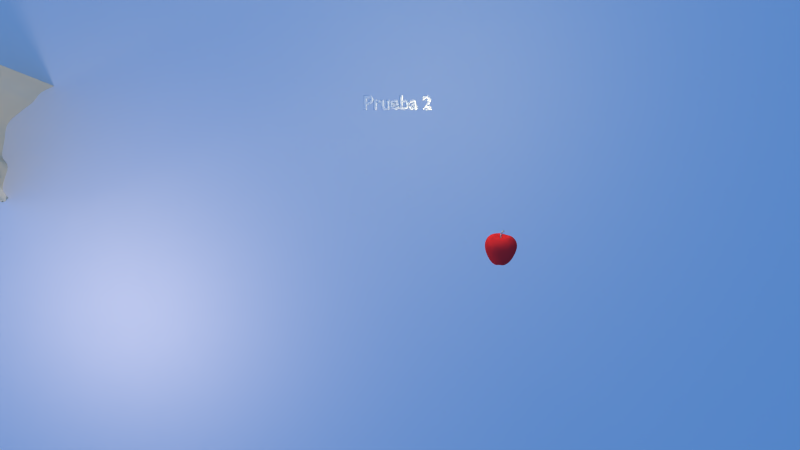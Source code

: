 # Source: output.blend  (saved by Blender 2.62.0; exported with 4.5.12 LTS)
import bpy
from mathutils import Matrix  # noqa: F401  (used for matrix-valued properties, if any)

bpy.ops.wm.read_factory_settings(use_empty=True)
scene = bpy.context.scene
scene.name = 'Scene'

# ---- collections
col_collection_1 = bpy.data.collections.new('Collection 1'); scene.collection.children.link(col_collection_1)
col_collection_3 = bpy.data.collections.new('Collection 3'); scene.collection.children.link(col_collection_3)
col_collection_3.hide_render = True
col_collection_3.hide_viewport = True
col_collection_4 = bpy.data.collections.new('Collection 4'); scene.collection.children.link(col_collection_4)
col_collection_4.hide_render = True
col_collection_4.hide_viewport = True
col_collection_13 = bpy.data.collections.new('Collection 13'); scene.collection.children.link(col_collection_13)
col_collection_13.hide_render = True
col_collection_13.hide_viewport = True
col_butterfly = bpy.data.collections.new('Butterfly')  # instanced only; not linked into the scene
col_chinchilla = bpy.data.collections.new('Chinchilla')  # instanced only; not linked into the scene
col_rabbit = bpy.data.collections.new('Rabbit')  # instanced only; not linked into the scene
col_bird = bpy.data.collections.new('Bird')  # instanced only; not linked into the scene

# ---- materials (node trees are filled in below, after node groups)
mat_texmat = bpy.data.materials.new('TexMat')
mat_texmat.alpha_threshold = 0.0
mat_texmat.use_transparent_shadow = False
mat_texmat.preview_render_type = 'FLAT'
mat_texmat.roughness = 0.5
mat_texmat.line_color = (0.0, 0.0, 0.0, 1.0)
mat_apple1 = bpy.data.materials.new('apple1')
mat_apple1.alpha_threshold = 0.0
mat_apple1.use_transparent_shadow = False
mat_apple1.diffuse_color = (0.8775, 0.0319, 0.0319, 1.0)
mat_apple1.specular_color = (0.9362, 0.9362, 0.9362)
mat_apple1.roughness = 0.1847
mat_apple1.specular_intensity = 0.1967
mat_apple1.line_color = (0.0, 0.0, 0.0, 1.0)
mat_apple_stem = bpy.data.materials.new('apple_stem')
mat_apple_stem.alpha_threshold = 0.0
mat_apple_stem.use_transparent_shadow = False
mat_apple_stem.diffuse_color = (0.5583, 0.5822, 0.4628, 1.0)
mat_apple_stem.roughness = 0.5
mat_apple_stem.specular_intensity = 0.06844
mat_apple_stem.line_color = (0.0, 0.0, 0.0, 1.0)
mat_lightbeam = bpy.data.materials.new('lightbeam')
mat_lightbeam.alpha_threshold = 0.0
mat_lightbeam.use_transparent_shadow = False
mat_lightbeam.diffuse_color = (0.7189, 0.6269, 0.4272, 1.0)
mat_lightbeam.roughness = 0.5
mat_lightbeam.specular_intensity = 0.0

# ---- material node trees

# ---- world
world_world = bpy.data.worlds.new('World'); scene.world = world_world
world_world.color = (0.0883, 0.272, 0.704)
world_world.use_sun_shadow = False
world_world.sun_shadow_jitter_overblur = 0.0
world_world.cycles.sampling_method = 'MANUAL'
world_world.cycles.sample_map_resolution = 256

# ---- cameras
cam_camera_001 = bpy.data.cameras.new('Camera.001')
cam_camera_001.clip_end = 100.0
cam_camera_001.lens = 35.0
cam_camera_001.sensor_width = 32.0
cam_camera_001.sensor_height = 18.0
cam_camera_001.dof.focus_distance = 0.0
cam_camera_001.dof.aperture_fstop = 128.0

# ---- lights
light_point = bpy.data.lights.new('Point', 'POINT')
light_point.transmission_factor = 0.0
light_point.energy = 100.0
light_point.shadow_buffer_clip_start = 0.5
light_point.shadow_soft_size = 1.0
light_point.shadow_maximum_resolution = 0.006
light_point.use_absolute_resolution = True
light_point.cycles.use_multiple_importance_sampling = False
light_00_rim = bpy.data.lights.new('00-rim', 'SPOT')
light_00_rim.color = (0.8938, 0.6695, 0.4216)
light_00_rim.transmission_factor = 0.0
light_00_rim.cutoff_distance = 18.0
light_00_rim.energy = 168.1
light_00_rim.shadow_buffer_clip_start = 6.536
light_00_rim.shadow_soft_size = 1.0
light_00_rim.shadow_maximum_resolution = 0.006
light_00_rim.use_absolute_resolution = True
light_00_rim.spot_blend = 0.8851
light_00_rim.spot_size = 0.5551
light_00_rim.cycles.use_multiple_importance_sampling = False
light_spot_003 = bpy.data.lights.new('Spot.003', 'SPOT')
light_spot_003.color = (1.0, 0.7757, 0.3355)
light_spot_003.transmission_factor = 0.0
light_spot_003.cutoff_distance = 150.0
light_spot_003.energy = 156.8
light_spot_003.shadow_buffer_clip_start = 140.0
light_spot_003.shadow_soft_size = 1.0
light_spot_003.shadow_maximum_resolution = 0.006
light_spot_003.use_absolute_resolution = True
light_spot_003.spot_blend = 1.0
light_spot_003.spot_size = 0.4842
light_spot_003.cycles.use_multiple_importance_sampling = False
light_lamp_002 = bpy.data.lights.new('Lamp.002', 'POINT')
light_lamp_002.color = (1.0, 0.8569, 0.4098)
light_lamp_002.transmission_factor = 0.0
light_lamp_002.energy = 126.9
light_lamp_002.shadow_buffer_clip_start = 0.5
light_lamp_002.shadow_soft_size = 1.0
light_lamp_002.shadow_maximum_resolution = 0.006
light_lamp_002.use_absolute_resolution = True
light_lamp_002.cycles.use_multiple_importance_sampling = False
light_lamp_001 = bpy.data.lights.new('Lamp.001', 'POINT')
light_lamp_001.color = (1.0, 0.5632, 0.4098)
light_lamp_001.transmission_factor = 0.0
light_lamp_001.energy = 312.5
light_lamp_001.shadow_buffer_clip_start = 0.5
light_lamp_001.shadow_soft_size = 1.0
light_lamp_001.shadow_maximum_resolution = 0.006
light_lamp_001.use_absolute_resolution = True
light_lamp_001.cycles.use_multiple_importance_sampling = False
light_00_rim_005 = bpy.data.lights.new('00-rim.005', 'SPOT')
light_00_rim_005.color = (0.8938, 0.6695, 0.4216)
light_00_rim_005.transmission_factor = 0.0
light_00_rim_005.cutoff_distance = 18.0
light_00_rim_005.energy = 158.0
light_00_rim_005.shadow_buffer_clip_start = 6.536
light_00_rim_005.shadow_soft_size = 1.0
light_00_rim_005.shadow_maximum_resolution = 0.006
light_00_rim_005.use_absolute_resolution = True
light_00_rim_005.spot_blend = 0.8851
light_00_rim_005.spot_size = 0.5551
light_00_rim_005.cycles.use_multiple_importance_sampling = False
light_spot_004 = bpy.data.lights.new('Spot.004', 'SPOT')
light_spot_004.color = (1.0, 0.7757, 0.3355)
light_spot_004.transmission_factor = 0.0
light_spot_004.cutoff_distance = 150.0
light_spot_004.energy = 145.9
light_spot_004.shadow_buffer_clip_start = 140.0
light_spot_004.shadow_soft_size = 1.0
light_spot_004.shadow_maximum_resolution = 0.006
light_spot_004.use_absolute_resolution = True
light_spot_004.spot_blend = 1.0
light_spot_004.spot_size = 0.2617
light_spot_004.cycles.use_multiple_importance_sampling = False
light_lamp_003 = bpy.data.lights.new('Lamp.003', 'POINT')
light_lamp_003.color = (1.0, 0.5632, 0.4098)
light_lamp_003.transmission_factor = 0.0
light_lamp_003.energy = 312.5
light_lamp_003.shadow_buffer_clip_start = 0.5
light_lamp_003.shadow_soft_size = 1.0
light_lamp_003.shadow_maximum_resolution = 0.006
light_lamp_003.use_absolute_resolution = True
light_lamp_003.cycles.use_multiple_importance_sampling = False
light_lamp_004 = bpy.data.lights.new('Lamp.004', 'POINT')
light_lamp_004.color = (1.0, 0.5632, 0.4098)
light_lamp_004.transmission_factor = 0.0
light_lamp_004.energy = 312.5
light_lamp_004.shadow_buffer_clip_start = 0.5
light_lamp_004.shadow_soft_size = 1.0
light_lamp_004.shadow_maximum_resolution = 0.006
light_lamp_004.use_absolute_resolution = True
light_lamp_004.cycles.use_multiple_importance_sampling = False
light_lamp_005 = bpy.data.lights.new('Lamp.005', 'POINT')
light_lamp_005.color = (1.0, 0.8569, 0.4098)
light_lamp_005.transmission_factor = 0.0
light_lamp_005.energy = 53.61
light_lamp_005.shadow_buffer_clip_start = 0.5
light_lamp_005.shadow_soft_size = 1.0
light_lamp_005.shadow_maximum_resolution = 0.006
light_lamp_005.use_absolute_resolution = True
light_lamp_005.cycles.use_multiple_importance_sampling = False
light_lamp_006 = bpy.data.lights.new('Lamp.006', 'POINT')
light_lamp_006.color = (1.0, 0.8569, 0.4098)
light_lamp_006.transmission_factor = 0.0
light_lamp_006.energy = 312.5
light_lamp_006.shadow_buffer_clip_start = 0.5
light_lamp_006.shadow_soft_size = 1.0
light_lamp_006.shadow_maximum_resolution = 0.006
light_lamp_006.use_absolute_resolution = True
light_lamp_006.cycles.use_multiple_importance_sampling = False
light_lamp_007 = bpy.data.lights.new('Lamp.007', 'POINT')
light_lamp_007.color = (1.0, 0.8569, 0.4098)
light_lamp_007.transmission_factor = 0.0
light_lamp_007.energy = 53.61
light_lamp_007.shadow_buffer_clip_start = 0.5
light_lamp_007.shadow_soft_size = 1.0
light_lamp_007.shadow_maximum_resolution = 0.006
light_lamp_007.use_absolute_resolution = True
light_lamp_007.cycles.use_multiple_importance_sampling = False
light_lamp_008 = bpy.data.lights.new('Lamp.008', 'POINT')
light_lamp_008.color = (1.0, 0.8184, 0.6997)
light_lamp_008.transmission_factor = 0.0
light_lamp_008.energy = 312.5
light_lamp_008.shadow_buffer_clip_start = 0.5
light_lamp_008.shadow_soft_size = 1.0
light_lamp_008.shadow_maximum_resolution = 0.006
light_lamp_008.use_absolute_resolution = True
light_lamp_008.cycles.use_multiple_importance_sampling = False

# ---- meshes
me_plane = bpy.data.meshes.new('Plane')
me_plane.from_pydata([(1.0, 1.0, 0.0), (1.0, -1.0, 0.0), (-1.0, -1.0, 0.0), (-1.0, 1.0, 0.0)], [], [(0, 3, 2, 1)])
me_plane.materials.append(mat_texmat)
me_plane.use_remesh_preserve_volume = False
me_plane.use_remesh_preserve_attributes = False
me_plane.use_mirror_vertex_groups = False
me_plane.update()
me_apple1 = bpy.data.meshes.new('apple1')
me_apple1.from_pydata([(0.0603, -0.05805, 0.1291), (0.08407, -0.09588, 0.09808), (0.09491, -0.1146, 0.04919), (0.09299, -0.1034, -0.00471), (0.08133, -0.08195, -0.05329), (0.06463, -0.06177, -0.09562), (0.04107, -0.03374, -0.1236), (0.06803, -0.002773, -0.1065), (0.1023, -0.004524, -0.08352), (0.1247, -0.007271, -0.05282), (0.1496, -0.00912, -0.004606), (0.1634, -0.012, 0.04987), (0.1386, -0.006127, 0.09815), (0.09193, -0.001297, 0.1265), (0.07164, 0.05596, 0.1133), (0.1079, 0.07913, 0.07915), (0.1176, 0.08937, 0.04003), (0.1184, 0.09038, -0.003805), (0.09964, 0.07587, -0.05315), (0.07862, 0.05917, -0.09495), (0.05051, 0.03684, -0.1188), (0.01695, 0.05545, -0.1188), (0.02103, 0.0911, -0.09495), (0.02409, 0.1178, -0.05315), (0.02707, 0.1432, -0.003015), (0.02803, 0.1489, 0.0505), (0.0256, 0.1295, 0.09363), (0.02043, 0.08753, 0.1255), (-0.03989, 0.06998, 0.1255), (-0.06626, 0.1031, 0.09363), (-0.07837, 0.1184, 0.0505), (-0.07489, 0.114, -0.003015), (-0.06042, 0.0958, -0.05234), (-0.04891, 0.08925, -0.07863), (-0.02916, 0.06501, -0.09885), (-0.03662, 0.01154, -0.1227), (-0.0742, 0.01536, -0.09495), (-0.1008, 0.01841, -0.05315), (-0.1263, 0.02124, -0.002917), (-0.1323, 0.02099, 0.05124), (-0.1137, 0.01636, 0.09809), (-0.0715, 0.01175, 0.1295), (-0.05388, -0.04511, 0.1284), (-0.07994, -0.0765, 0.09728), (-0.08813, -0.1006, 0.05063), (-0.08436, -0.09715, -0.00314), (-0.07287, -0.06809, -0.05318), (-0.05602, -0.04792, -0.09493), (-0.02612, -0.02522, -0.1228), (0.004946, -0.05669, -0.1042), (0.001172, -0.09106, -0.07971), (-0.001708, -0.1082, -0.05236), (-0.00715, -0.1191, -0.004064), (-0.009627, -0.1249, 0.04432), (-0.00903, -0.1057, 0.08021), (-0.002075, -0.07312, 0.1098), (0.03448, -0.02559, 0.1197), (0.05132, 0.002226, 0.121), (0.04517, 0.02917, 0.1094), (0.01545, 0.04847, 0.1211), (-0.01524, 0.03877, 0.121), (-0.03103, 0.009527, 0.122), (-0.02296, -0.02005, 0.1209), (0.00359, -0.03239, 0.1099), (0.02198, 0.002752, 0.09961), (0.01715, -0.005773, 0.0997), (0.01945, 0.01207, 0.09944), (0.01121, 0.01663, 0.09954), (0.002102, 0.01372, 0.09965), (-0.002655, 0.005181, 0.09972), (-0.0003284, -0.004048, 0.09971), (0.007786, -0.008453, 0.09883), (0.02539, -0.01637, -0.1219), (0.03881, 0.0002244, -0.1129), (0.03169, 0.0204, -0.1157), (0.0144, 0.03355, -0.1124), (-0.008236, 0.02943, -0.1089), (-0.01495, 0.009043, -0.1164), (-0.009309, -0.01163, -0.1173), (0.007203, -0.02215, -0.1152), (0.01794, -0.003978, -0.1058), (0.02259, 0.004172, -0.1051), (0.02035, 0.01313, -0.1041), (0.01239, 0.01766, -0.1035), (0.003526, 0.01508, -0.1033), (-0.00106, 0.006975, -0.1036), (0.00131, -0.001986, -0.1042), (0.009157, -0.006488, -0.1052), (0.0109, 0.005583, -0.09054), (0.01495, 0.003609, 0.0892), (0.01282, -0.0001597, 0.08921), (0.01383, 0.007721, 0.08919), (0.0102, 0.009716, 0.0892), (0.006182, 0.008432, 0.08921), (0.004085, 0.004666, 0.08921), (0.005121, 0.000603, 0.08921), (0.008692, -0.001334, 0.08921), (0.01486, 0.003603, 0.1053), (0.01279, -0.0001277, 0.1053), (0.01366, 0.007568, 0.1053), (0.01017, 0.009512, 0.1053), (0.006174, 0.00844, 0.1053), (0.004094, 0.004667, 0.1054), (0.005287, 0.000742, 0.1054), (0.00871, -0.001196, 0.1054), (0.01698, 0.003375, 0.0916), (0.01406, -0.001775, 0.09162), (0.01545, 0.008994, 0.09155), (0.01048, 0.01173, 0.09158), (0.004992, 0.009974, 0.09161), (0.002123, 0.004824, 0.09162), (0.003539, -0.0007324, 0.09162), (0.008423, -0.003382, 0.09141), (0.03952, -0.007867, 0.1585), (0.03551, -0.01643, 0.154), (0.03661, -0.003307, 0.1655), (0.03377, -0.002373, 0.1686), (0.02904, -0.004355, 0.1719), (0.02651, -0.008497, 0.1716), (0.02654, -0.01217, 0.1684), (0.02686, -0.01665, 0.1633), (0.01594, 0.003733, 0.1257), (0.01327, -0.001193, 0.1241), (0.0131, 0.007723, 0.1268), (0.009729, 0.009697, 0.1275), (0.005956, 0.008593, 0.1276), (0.003881, 0.004999, 0.1276), (0.004863, 0.001352, 0.1272), (0.007465, -0.001015, 0.1262), (0.03559, -0.008449, 0.1618), (0.03336, -0.0131, 0.159), (0.03417, -0.005983, 0.1653), (0.03219, -0.005829, 0.1674), (0.03033, -0.006686, 0.1685), (0.02906, -0.008765, 0.1684), (0.02907, -0.01061, 0.1668), (0.02959, -0.01299, 0.1634), (0.03184, -0.009324, 0.1643), (0.03736, -0.006817, 0.1559), (0.03343, -0.01509, 0.1519), (0.03431, -0.002657, 0.1625), (0.03094, -0.001107, 0.1659), (0.02681, -0.003137, 0.1685), (0.02433, -0.007298, 0.1683), (0.02449, -0.01103, 0.1654), (0.02508, -0.0153, 0.1606), (0.01502, 0.0036, 0.09226), (0.01286, -0.0002217, 0.09228), (0.01387, 0.007748, 0.09224), (0.0102, 0.009765, 0.09226), (0.006128, 0.008503, 0.09228), (0.004, 0.004674, 0.09228), (0.005084, 0.0005735, 0.09228), (0.008683, -0.001395, 0.09228), (0.02026, 0.0009945, 0.1451), (0.01902, -0.005398, 0.1425), (0.01861, 0.00197, 0.147), (0.01626, 0.0047, 0.1482), (0.01224, 0.00436, 0.1494), (0.0105, 0.00125, 0.1496), (0.01269, -0.001886, 0.1482), (0.01295, -0.004839, 0.1466), (0.03122, -0.004947, 0.1537), (0.02825, -0.0113, 0.1509), (0.02995, -0.002792, 0.16), (0.02549, -0.0002707, 0.1607), (0.02236, -0.001512, 0.1622), (0.02128, -0.005888, 0.164), (0.02297, -0.008931, 0.1614), (0.02166, -0.01122, 0.157), (0.01497, 0.003606, 0.09032), (0.01283, -0.0001824, 0.09033), (0.01384, 0.007731, 0.09031), (0.0102, 0.009734, 0.09032), (0.006162, 0.008458, 0.09033), (0.004054, 0.004669, 0.09033), (0.005107, 0.0005922, 0.09033), (0.008688, -0.001356, 0.09033), (0.01566, 0.003527, 0.09004), (0.01325, -0.0007251, 0.09005), (0.0144, 0.008167, 0.09002), (0.0103, 0.01042, 0.09004), (0.005766, 0.008972, 0.09005), (0.003398, 0.004721, 0.09005), (0.004567, 0.0001356, 0.09005), (0.008598, -0.002051, 0.08998)], [], [(6, 7, 8, 5), (5, 8, 9, 4), (4, 9, 10, 3), (3, 10, 11, 2), (2, 11, 12, 1), (13, 0, 1, 12), (12, 15, 14, 13), (11, 16, 15, 12), (10, 17, 16, 11), (9, 18, 17, 10), (8, 19, 18, 9), (7, 20, 19, 8), (20, 21, 22, 19), (19, 22, 23, 18), (18, 23, 24, 17), (17, 24, 25, 16), (16, 25, 26, 15), (15, 26, 27, 14), (26, 29, 28, 27), (25, 30, 29, 26), (24, 31, 30, 25), (23, 32, 31, 24), (22, 33, 32, 23), (21, 34, 33, 22), (34, 35, 36, 33), (33, 36, 37, 32), (32, 37, 38, 31), (31, 38, 39, 30), (30, 39, 40, 29), (29, 40, 41, 28), (40, 43, 42, 41), (39, 44, 43, 40), (38, 45, 44, 39), (37, 46, 45, 38), (36, 47, 46, 37), (35, 48, 47, 36), (48, 49, 50, 47), (47, 50, 51, 46), (46, 51, 52, 45), (45, 52, 53, 44), (44, 53, 54, 43), (43, 54, 55, 42), (0, 55, 54, 1), (53, 2, 1, 54), (52, 3, 2, 53), (51, 4, 3, 52), (50, 5, 4, 51), (49, 6, 5, 50), (0, 13, 57, 56), (13, 14, 58, 57), (14, 27, 59, 58), (27, 28, 60, 59), (28, 41, 61, 60), (41, 42, 62, 61), (42, 55, 63, 62), (55, 0, 56, 63), (56, 57, 64, 65), (57, 58, 66, 64), (58, 59, 67, 66), (59, 60, 68, 67), (60, 61, 69, 68), (61, 62, 70, 69), (62, 63, 71, 70), (63, 56, 65, 71), (7, 6, 72, 73), (20, 7, 73, 74), (21, 20, 74, 75), (34, 21, 75, 76), (35, 34, 76, 77), (48, 35, 77, 78), (49, 48, 78, 79), (6, 49, 79, 72), (73, 72, 80, 81), (74, 73, 81, 82), (75, 74, 82, 83), (76, 75, 83, 84), (77, 76, 84, 85), (78, 77, 85, 86), (79, 78, 86, 87), (72, 79, 87, 80), (81, 80, 88), (82, 81, 88), (83, 82, 88), (84, 83, 88), (85, 84, 88), (86, 85, 88), (87, 86, 88), (80, 87, 88), (64, 105, 106, 65), (66, 107, 105, 64), (67, 108, 107, 66), (68, 109, 108, 67), (69, 110, 109, 68), (70, 111, 110, 69), (71, 112, 111, 70), (65, 106, 112, 71), (97, 121, 122, 98), (99, 123, 121, 97), (100, 124, 123, 99), (101, 125, 124, 100), (102, 126, 125, 101), (103, 127, 126, 102), (104, 128, 127, 103), (98, 122, 128, 104), (114, 113, 129, 130), (113, 115, 131, 129), (115, 116, 132, 131), (116, 117, 133, 132), (117, 118, 134, 133), (118, 119, 135, 134), (119, 120, 136, 135), (120, 114, 130, 136), (130, 129, 137), (129, 131, 137), (131, 132, 137), (132, 133, 137), (133, 134, 137), (134, 135, 137), (135, 136, 137), (136, 130, 137), (138, 113, 114, 139), (140, 115, 113, 138), (141, 116, 115, 140), (142, 117, 116, 141), (143, 118, 117, 142), (144, 119, 118, 143), (145, 120, 119, 144), (139, 114, 120, 145), (146, 97, 98, 147), (148, 99, 97, 146), (149, 100, 99, 148), (150, 101, 100, 149), (151, 102, 101, 150), (152, 103, 102, 151), (153, 104, 103, 152), (147, 98, 104, 153), (121, 154, 155, 122), (123, 156, 154, 121), (124, 157, 156, 123), (125, 158, 157, 124), (126, 159, 158, 125), (127, 160, 159, 126), (128, 161, 160, 127), (122, 155, 161, 128), (154, 162, 163, 155), (162, 138, 139, 163), (156, 164, 162, 154), (164, 140, 138, 162), (157, 165, 164, 156), (165, 141, 140, 164), (158, 166, 165, 157), (166, 142, 141, 165), (159, 167, 166, 158), (167, 143, 142, 166), (160, 168, 167, 159), (168, 144, 143, 167), (161, 169, 168, 160), (169, 145, 144, 168), (155, 163, 169, 161), (163, 139, 145, 169), (89, 170, 171, 90), (170, 146, 147, 171), (91, 172, 170, 89), (172, 148, 146, 170), (92, 173, 172, 91), (173, 149, 148, 172), (93, 174, 173, 92), (174, 150, 149, 173), (94, 175, 174, 93), (175, 151, 150, 174), (95, 176, 175, 94), (176, 152, 151, 175), (96, 177, 176, 95), (177, 153, 152, 176), (90, 171, 177, 96), (171, 147, 153, 177), (105, 178, 179, 106), (178, 89, 90, 179), (107, 180, 178, 105), (180, 91, 89, 178), (108, 181, 180, 107), (181, 92, 91, 180), (109, 182, 181, 108), (182, 93, 92, 181), (110, 183, 182, 109), (183, 94, 93, 182), (111, 184, 183, 110), (184, 95, 94, 183), (112, 185, 184, 111), (185, 96, 95, 184), (106, 179, 185, 112), (179, 90, 96, 185)])
me_apple1.polygons.foreach_set('use_smooth', [True] * 192)
me_apple1.polygons.foreach_set('material_index', [0, 0, 0, 0, 0, 0, 0, 0, 0, 0, 0, 0, 0, 0, 0, 0, 0, 0, 0, 0, 0, 0, 0, 0, 0, 0, 0, 0, 0, 0, 0, 0, 0, 0, 0, 0, 0, 0, 0, 0, 0, 0, 0, 0, 0, 0, 0, 0, 0, 0, 0, 0, 0, 0, 0, 0, 0, 0, 0, 0, 0, 0, 0, 0, 0, 0, 0, 0, 0, 0, 0, 0, 0, 0, 0, 0, 0, 0, 0, 0, 0, 0, 0, 0, 0, 0, 0, 0, 0, 0, 0, 0, 0, 0, 0, 0, 1, 1, 1, 1, 1, 1, 1, 1, 1, 1, 1, 1, 1, 1, 1, 1, 1, 1, 1, 1, 1, 1, 1, 1, 1, 1, 1, 1, 1, 1, 1, 1, 1, 1, 1, 1, 1, 1, 1, 1, 1, 1, 1, 1, 1, 1, 1, 1, 1, 1, 1, 1, 1, 1, 1, 1, 1, 1, 1, 1, 1, 1, 1, 1, 1, 1, 1, 1, 1, 1, 1, 1, 1, 1, 1, 1, 1, 1, 1, 1, 0, 0, 0, 0, 0, 0, 0, 0, 0, 0, 0, 0, 0, 0, 0, 0])
_uv = me_apple1.uv_layers.new(name='UVTex')
_uv.uv.foreach_set('vector', [0.6304, 0.1561, 0.6908, 0.01066, 0.8104, 0.06283, 0.6887, 0.2288, 0.6887, 0.2288, 0.8104, 0.06283, 0.8871, 0.174, 0.7318, 0.3283, 0.7318, 0.3283, 0.8871, 0.174, 0.9729, 0.3674, 0.7498, 0.4472, 0.7498, 0.4472, 0.9729, 0.3674, 1.0, 0.6213, 0.7444, 0.5588, 0.7444, 0.5588, 1.0, 0.6213, 0.9242, 0.8426, 0.7331, 0.6657, 0.7893, 0.959, 0.6992, 0.7783, 0.7331, 0.6657, 0.9242, 0.8426, 0.07966, 0.8597, 0.2373, 0.66, 0.2936, 0.7833, 0.2118, 0.9756, 0.0, 0.6563, 0.2247, 0.56, 0.2373, 0.66, 0.07966, 0.8597, 0.01703, 0.4081, 0.2277, 0.4603, 0.2247, 0.56, 0.0, 0.6563, 0.08388, 0.1887, 0.2505, 0.3445, 0.2277, 0.4603, 0.01703, 0.4081, 0.1644, 0.07316, 0.2894, 0.2401, 0.2505, 0.3445, 0.08388, 0.1887, 0.2859, 0.003155, 0.345, 0.1611, 0.2894, 0.2401, 0.1644, 0.07316, 0.345, 0.1611, 0.39, 0.2325, 0.3657, 0.312, 0.2894, 0.2401, 0.2894, 0.2401, 0.3657, 0.312, 0.3494, 0.3932, 0.2505, 0.3445, 0.2505, 0.3445, 0.3494, 0.3932, 0.3435, 0.4784, 0.2277, 0.4603, 0.2277, 0.4603, 0.3435, 0.4784, 0.3461, 0.5509, 0.2247, 0.56, 0.2247, 0.56, 0.3461, 0.5509, 0.3551, 0.6155, 0.2373, 0.66, 0.2373, 0.66, 0.3551, 0.6155, 0.374, 0.6951, 0.2936, 0.7833, 0.3551, 0.6155, 0.4277, 0.5903, 0.4338, 0.6614, 0.374, 0.6951, 0.3461, 0.5509, 0.424, 0.5375, 0.4277, 0.5903, 0.3551, 0.6155, 0.3435, 0.4784, 0.4234, 0.4791, 0.424, 0.5375, 0.3461, 0.5509, 0.3494, 0.3932, 0.4257, 0.4165, 0.4234, 0.4791, 0.3435, 0.4784, 0.3657, 0.312, 0.4244, 0.3767, 0.4257, 0.4165, 0.3494, 0.3932, 0.39, 0.2325, 0.4291, 0.3185, 0.4244, 0.3767, 0.3657, 0.312, 0.4291, 0.3185, 0.4949, 0.2768, 0.4936, 0.3538, 0.4244, 0.3767, 0.4244, 0.3767, 0.4936, 0.3538, 0.4927, 0.4185, 0.4257, 0.4165, 0.4257, 0.4165, 0.4927, 0.4185, 0.4921, 0.481, 0.4234, 0.4791, 0.4234, 0.4791, 0.4921, 0.481, 0.4922, 0.5373, 0.424, 0.5375, 0.424, 0.5375, 0.4922, 0.5373, 0.4938, 0.5881, 0.4277, 0.5903, 0.4277, 0.5903, 0.4938, 0.5881, 0.4945, 0.6512, 0.4338, 0.6614, 0.4938, 0.5881, 0.5605, 0.5965, 0.5471, 0.6613, 0.4945, 0.6512, 0.4922, 0.5373, 0.5721, 0.5398, 0.5605, 0.5965, 0.4938, 0.5881, 0.4921, 0.481, 0.5738, 0.4806, 0.5721, 0.5398, 0.4922, 0.5373, 0.4927, 0.4185, 0.5623, 0.411, 0.5738, 0.4806, 0.4921, 0.481, 0.4936, 0.3538, 0.5516, 0.3441, 0.5623, 0.411, 0.4927, 0.4185, 0.4949, 0.2768, 0.5384, 0.268, 0.5516, 0.3441, 0.4936, 0.3538, 0.5384, 0.268, 0.6032, 0.2641, 0.6255, 0.3391, 0.5516, 0.3441, 0.5516, 0.3441, 0.6255, 0.3391, 0.6343, 0.3913, 0.5623, 0.411, 0.5623, 0.411, 0.6343, 0.3913, 0.6382, 0.4673, 0.5738, 0.4806, 0.5738, 0.4806, 0.6382, 0.4673, 0.6365, 0.5409, 0.5721, 0.5398, 0.5721, 0.5398, 0.6365, 0.5409, 0.6304, 0.6062, 0.5605, 0.5965, 0.5605, 0.5965, 0.6304, 0.6062, 0.618, 0.6914, 0.5471, 0.6613, 0.6992, 0.7783, 0.618, 0.6914, 0.6304, 0.6062, 0.7331, 0.6657, 0.6365, 0.5409, 0.7444, 0.5588, 0.7331, 0.6657, 0.6304, 0.6062, 0.6382, 0.4673, 0.7498, 0.4472, 0.7444, 0.5588, 0.6365, 0.5409, 0.6343, 0.3913, 0.7318, 0.3283, 0.7498, 0.4472, 0.6382, 0.4673, 0.6255, 0.3391, 0.6887, 0.2288, 0.7318, 0.3283, 0.6343, 0.3913, 0.6032, 0.2641, 0.6304, 0.1561, 0.6887, 0.2288, 0.6255, 0.3391, 0.6992, 0.7783, 0.7893, 0.959, 0.6673, 0.9981, 0.6365, 0.8667, 0.2118, 0.9756, 0.2936, 0.7833, 0.3537, 0.874, 0.3321, 0.9981, 0.2936, 0.7833, 0.374, 0.6951, 0.4017, 0.7757, 0.3537, 0.874, 0.374, 0.6951, 0.4338, 0.6614, 0.4467, 0.7376, 0.4017, 0.7757, 0.4338, 0.6614, 0.4945, 0.6512, 0.4955, 0.7318, 0.4467, 0.7376, 0.4945, 0.6512, 0.5471, 0.6613, 0.5375, 0.7438, 0.4955, 0.7318, 0.5471, 0.6613, 0.618, 0.6914, 0.5837, 0.7892, 0.5375, 0.7438, 0.618, 0.6914, 0.6992, 0.7783, 0.6365, 0.8667, 0.5837, 0.7892, 0.6365, 0.8667, 0.6673, 0.9981, 0.5565, 0.9609, 0.5543, 0.917, 0.3321, 0.9981, 0.3537, 0.874, 0.4391, 0.9168, 0.438, 0.9596, 0.3537, 0.874, 0.4017, 0.7757, 0.4539, 0.885, 0.4391, 0.9168, 0.4017, 0.7757, 0.4467, 0.7376, 0.4729, 0.8649, 0.4539, 0.885, 0.4467, 0.7376, 0.4955, 0.7318, 0.4951, 0.8564, 0.4729, 0.8649, 0.4955, 0.7318, 0.5375, 0.7438, 0.5179, 0.8589, 0.4951, 0.8564, 0.5375, 0.7438, 0.5837, 0.7892, 0.5396, 0.8795, 0.5179, 0.8589, 0.5837, 0.7892, 0.6365, 0.8667, 0.5543, 0.917, 0.5396, 0.8795, 0.6908, 0.01066, 0.6304, 0.1561, 0.5901, 0.133, 0.5962, 0.03365, 0.345, 0.1611, 0.2859, 0.003155, 0.3824, 0.02117, 0.3904, 0.1181, 0.39, 0.2325, 0.345, 0.1611, 0.3904, 0.1181, 0.4161, 0.1841, 0.4291, 0.3185, 0.39, 0.2325, 0.4161, 0.1841, 0.4542, 0.223, 0.4949, 0.2768, 0.4291, 0.3185, 0.4542, 0.223, 0.4941, 0.2285, 0.5384, 0.268, 0.4949, 0.2768, 0.4941, 0.2285, 0.53, 0.2155, 0.6032, 0.2641, 0.5384, 0.268, 0.53, 0.2155, 0.563, 0.1846, 0.6304, 0.1561, 0.6032, 0.2641, 0.563, 0.1846, 0.5901, 0.133, 0.5962, 0.03365, 0.5901, 0.133, 0.5411, 0.09885, 0.5392, 0.05511, 0.3904, 0.1181, 0.3824, 0.02117, 0.4364, 0.05646, 0.4371, 0.1, 0.4161, 0.1841, 0.3904, 0.1181, 0.4371, 0.1, 0.4482, 0.136, 0.4542, 0.223, 0.4161, 0.1841, 0.4482, 0.136, 0.4684, 0.156, 0.4941, 0.2285, 0.4542, 0.223, 0.4684, 0.156, 0.4909, 0.163, 0.53, 0.2155, 0.4941, 0.2285, 0.4909, 0.163, 0.5123, 0.1539, 0.563, 0.1846, 0.53, 0.2155, 0.5123, 0.1539, 0.5308, 0.1332, 0.5901, 0.133, 0.563, 0.1846, 0.5308, 0.1332, 0.5411, 0.09885, 0.5392, 0.05511, 0.5411, 0.09885, 0.4877, 0.08628, 0.4371, 0.1, 0.4364, 0.05646, 0.4877, 0.08628, 0.4482, 0.136, 0.4371, 0.1, 0.4877, 0.08628, 0.4684, 0.156, 0.4482, 0.136, 0.4877, 0.08628, 0.4909, 0.163, 0.4684, 0.156, 0.4877, 0.08628, 0.5123, 0.1539, 0.4909, 0.163, 0.4877, 0.08628, 0.5308, 0.1332, 0.5123, 0.1539, 0.4877, 0.08628, 0.5411, 0.09885, 0.5308, 0.1332, 0.4877, 0.08628, 0.5565, 0.9609, 0.5306, 0.9549, 0.5299, 0.9293, 0.5543, 0.917, 0.4391, 0.9168, 0.4633, 0.9297, 0.4624, 0.9537, 0.438, 0.9596, 0.4539, 0.885, 0.4706, 0.9105, 0.4633, 0.9297, 0.4391, 0.9168, 0.4729, 0.8649, 0.4821, 0.898, 0.4706, 0.9105, 0.4539, 0.885, 0.4951, 0.8564, 0.4961, 0.8927, 0.4821, 0.898, 0.4729, 0.8649, 0.5179, 0.8589, 0.5103, 0.8954, 0.4961, 0.8927, 0.4951, 0.8564, 0.5396, 0.8795, 0.5219, 0.9083, 0.5103, 0.8954, 0.5179, 0.8589, 0.5543, 0.917, 0.5299, 0.9293, 0.5219, 0.9083, 0.5396, 0.8795, 0.0, 0.0, 1.0, 0.0, 1.0, 1.0, 0.0, 1.0, 0.0, 0.0, 1.0, 0.0, 1.0, 1.0, 0.0, 1.0, 0.0, 0.0, 1.0, 0.0, 1.0, 1.0, 0.0, 1.0, 0.0, 0.0, 1.0, 0.0, 1.0, 1.0, 0.0, 1.0, 0.0, 0.0, 1.0, 0.0, 1.0, 1.0, 0.0, 1.0, 0.0, 0.0, 1.0, 0.0, 1.0, 1.0, 0.0, 1.0, 0.0, 0.0, 1.0, 0.0, 1.0, 1.0, 0.0, 1.0, 0.0, 0.0, 1.0, 0.0, 1.0, 1.0, 0.0, 1.0, 0.0, 0.0, 1.0, 0.0, 1.0, 1.0, 0.0, 1.0, 0.0, 0.0, 1.0, 0.0, 1.0, 1.0, 0.0, 1.0, 0.0, 0.0, 1.0, 0.0, 1.0, 1.0, 0.0, 1.0, 0.0, 0.0, 1.0, 0.0, 1.0, 1.0, 0.0, 1.0, 0.0, 0.0, 1.0, 0.0, 1.0, 1.0, 0.0, 1.0, 0.0, 0.0, 1.0, 0.0, 1.0, 1.0, 0.0, 1.0, 0.0, 0.0, 1.0, 0.0, 1.0, 1.0, 0.0, 1.0, 0.0, 0.0, 1.0, 0.0, 1.0, 1.0, 0.0, 1.0, 0.0, 0.0, 1.0, 0.0, 1.0, 1.0, 0.0, 0.0, 1.0, 0.0, 1.0, 1.0, 0.0, 0.0, 1.0, 0.0, 1.0, 1.0, 0.0, 0.0, 1.0, 0.0, 1.0, 1.0, 0.0, 0.0, 1.0, 0.0, 1.0, 1.0, 0.0, 0.0, 1.0, 0.0, 1.0, 1.0, 0.0, 0.0, 1.0, 0.0, 1.0, 1.0, 0.0, 0.0, 1.0, 0.0, 1.0, 1.0, 0.0, 0.0, 1.0, 0.0, 1.0, 1.0, 0.0, 1.0, 0.0, 0.0, 1.0, 0.0, 1.0, 1.0, 0.0, 1.0, 0.0, 0.0, 1.0, 0.0, 1.0, 1.0, 0.0, 1.0, 0.0, 0.0, 1.0, 0.0, 1.0, 1.0, 0.0, 1.0, 0.0, 0.0, 1.0, 0.0, 1.0, 1.0, 0.0, 1.0, 0.0, 0.0, 1.0, 0.0, 1.0, 1.0, 0.0, 1.0, 0.0, 0.0, 1.0, 0.0, 1.0, 1.0, 0.0, 1.0, 0.0, 0.0, 1.0, 0.0, 1.0, 1.0, 0.0, 1.0, 0.0, 0.0, 1.0, 0.0, 1.0, 1.0, 0.0, 1.0, 0.0, 0.0, 1.0, 0.0, 1.0, 1.0, 0.0, 1.0, 0.0, 0.0, 1.0, 0.0, 1.0, 1.0, 0.0, 1.0, 0.0, 0.0, 1.0, 0.0, 1.0, 1.0, 0.0, 1.0, 0.0, 0.0, 1.0, 0.0, 1.0, 1.0, 0.0, 1.0, 0.0, 0.0, 1.0, 0.0, 1.0, 1.0, 0.0, 1.0, 0.0, 0.0, 1.0, 0.0, 1.0, 1.0, 0.0, 1.0, 0.0, 0.0, 1.0, 0.0, 1.0, 1.0, 0.0, 1.0, 0.0, 0.0, 1.0, 0.0, 1.0, 1.0, 0.0, 1.0, 0.0, 0.0, 1.0, 0.0, 1.0, 1.0, 0.0, 1.0, 0.0, 0.0, 1.0, 0.0, 1.0, 1.0, 0.0, 1.0, 0.0, 0.0, 1.0, 0.0, 1.0, 1.0, 0.0, 1.0, 0.0, 0.0, 1.0, 0.0, 1.0, 1.0, 0.0, 1.0, 0.0, 0.0, 1.0, 0.0, 1.0, 1.0, 0.0, 1.0, 0.0, 0.0, 1.0, 0.0, 1.0, 1.0, 0.0, 1.0, 0.0, 0.0, 1.0, 0.0, 1.0, 1.0, 0.0, 1.0, 0.0, 0.0, 1.0, 0.0, 1.0, 1.0, 0.0, 1.0, 0.0, 0.0, 1.0, 0.0, 1.0, 1.0, 0.0, 1.0, 0.0, 0.0, 1.0, 0.0, 1.0, 1.0, 0.0, 1.0, 0.0, 0.0, 1.0, 0.0, 1.0, 1.0, 0.0, 1.0, 0.0, 0.0, 1.0, 0.0, 1.0, 1.0, 0.0, 1.0, 0.0, 0.0, 1.0, 0.0, 1.0, 1.0, 0.0, 1.0, 0.0, 0.0, 1.0, 0.0, 1.0, 1.0, 0.0, 1.0, 0.0, 0.0, 1.0, 0.0, 1.0, 1.0, 0.0, 1.0, 0.0, 0.0, 1.0, 0.0, 1.0, 1.0, 0.0, 1.0, 0.0, 0.0, 1.0, 0.0, 1.0, 1.0, 0.0, 1.0, 0.0, 0.0, 1.0, 0.0, 1.0, 1.0, 0.0, 1.0, 0.0, 0.0, 1.0, 0.0, 1.0, 1.0, 0.0, 1.0, 0.0, 0.0, 1.0, 0.0, 1.0, 1.0, 0.0, 1.0, 0.0, 0.0, 1.0, 0.0, 1.0, 1.0, 0.0, 1.0, 0.0, 0.0, 1.0, 0.0, 1.0, 1.0, 0.0, 1.0, 0.0, 0.0, 1.0, 0.0, 1.0, 1.0, 0.0, 1.0, 0.0, 0.0, 1.0, 0.0, 1.0, 1.0, 0.0, 1.0, 0.0, 0.0, 1.0, 0.0, 1.0, 1.0, 0.0, 1.0, 0.0, 0.0, 1.0, 0.0, 1.0, 1.0, 0.0, 1.0, 0.0, 0.0, 1.0, 0.0, 1.0, 1.0, 0.0, 1.0, 0.0, 0.0, 1.0, 0.0, 1.0, 1.0, 0.0, 1.0, 0.0, 0.0, 1.0, 0.0, 1.0, 1.0, 0.0, 1.0, 0.0, 0.0, 1.0, 0.0, 1.0, 1.0, 0.0, 1.0, 0.0, 0.0, 1.0, 0.0, 1.0, 1.0, 0.0, 1.0, 0.0, 0.0, 1.0, 0.0, 1.0, 1.0, 0.0, 1.0, 0.0, 0.0, 1.0, 0.0, 1.0, 1.0, 0.0, 1.0, 0.0, 0.0, 1.0, 0.0, 1.0, 1.0, 0.0, 1.0, 0.0, 0.0, 1.0, 0.0, 1.0, 1.0, 0.0, 1.0, 0.0, 0.0, 1.0, 0.0, 1.0, 1.0, 0.0, 1.0, 0.0, 0.0, 1.0, 0.0, 1.0, 1.0, 0.0, 1.0, 0.0, 0.0, 1.0, 0.0, 1.0, 1.0, 0.0, 1.0, 0.0, 0.0, 1.0, 0.0, 1.0, 1.0, 0.0, 1.0, 0.5306, 0.9549, 0.5252, 0.953, 0.5246, 0.9318, 0.5299, 0.9293, 0.5252, 0.953, 0.5222, 0.952, 0.5218, 0.9331, 0.5246, 0.9318, 0.4633, 0.9297, 0.4682, 0.9322, 0.4676, 0.952, 0.4624, 0.9537, 0.4682, 0.9322, 0.4709, 0.9335, 0.4704, 0.9511, 0.4676, 0.952, 0.4706, 0.9105, 0.4743, 0.9159, 0.4682, 0.9322, 0.4633, 0.9297, 0.4743, 0.9159, 0.4763, 0.9189, 0.4709, 0.9335, 0.4682, 0.9322, 0.4821, 0.898, 0.4842, 0.9052, 0.4743, 0.9159, 0.4706, 0.9105, 0.4842, 0.9052, 0.4853, 0.9092, 0.4763, 0.9189, 0.4743, 0.9159, 0.4961, 0.8927, 0.4963, 0.9009, 0.4842, 0.9052, 0.4821, 0.898, 0.4963, 0.9009, 0.4963, 0.9055, 0.4853, 0.9092, 0.4842, 0.9052, 0.5103, 0.8954, 0.5084, 0.9034, 0.4963, 0.9009, 0.4961, 0.8927, 0.5084, 0.9034, 0.5073, 0.9077, 0.4963, 0.9055, 0.4963, 0.9009, 0.5219, 0.9083, 0.5183, 0.914, 0.5084, 0.9034, 0.5103, 0.8954, 0.5183, 0.914, 0.5163, 0.9171, 0.5073, 0.9077, 0.5084, 0.9034, 0.5299, 0.9293, 0.5246, 0.9318, 0.5183, 0.914, 0.5219, 0.9083, 0.5246, 0.9318, 0.5218, 0.9331, 0.5163, 0.9171, 0.5183, 0.914])
me_apple1.materials.append(mat_apple1)
me_apple1.materials.append(mat_apple_stem)
me_apple1.use_remesh_preserve_volume = False
me_apple1.use_remesh_preserve_attributes = False
me_apple1.use_mirror_vertex_groups = False
me_apple1.update()
me_sphere_006 = bpy.data.meshes.new('Sphere.006')
me_sphere_006.from_pydata([(-7.225, -16.21, 19.93), (-7.12, -15.82, 17.79), (-6.895, -14.71, 12.37), (-10.01, -14.55, 23.61), (-6.314, -16.04, 15.37), (-6.255, -15.48, 13.85), (-11.41, -12.97, 23.99), (-8.832, -15.35, 22.9), (-7.529, -16.16, 20.88), (-8.379, -13.21, 12.37), (0.1349, 0.5898, -1.642), (0.2342, 0.2457, -0.6478), (-0.2336, 1.026, -1.563), (0.08186, 0.3401, -0.4111), (-0.2192, 0.6183, -0.2839), (0.383, 0.3253, -1.469), (0.3761, 0.2594, -1.291), (-0.05581, 0.4339, -0.3282), (0.3083, 0.4153, -1.642), (-0.2918, 0.8433, -0.8599), (0.2697, 0.2399, -0.7587), (-6.827, -16.35, 18.77), (0.3162, 0.2233, -0.8941), (-6.372, -16.27, 16.49), (0.3694, 0.233, -1.16), (-7.246, -14.54, 13.82), (-0.2912, 0.8901, -0.8817), (-7.844, -16.21, 22.51), (0.003411, 0.4733, -0.6629), (-9.455, -14.93, 23.34), (0.009108, 0.3892, -0.3594), (-10.49, -14.09, 24.36), (-0.1113, 0.4872, -0.24), (-1.367, 1.055, -0.09437)], [], [(0, 8, 11, 20), (4, 16, 15, 5), (2, 18, 10, 9), (0, 20, 22, 21), (21, 22, 19, 1), (1, 19, 24, 23), (23, 24, 16, 4), (18, 2, 25, 26), (26, 25, 5, 15), (7, 13, 28, 27), (27, 28, 11, 8), (3, 17, 30, 29), (29, 30, 13, 7), (17, 3, 31, 32), (32, 31, 6, 14)])
me_sphere_006.polygons.foreach_set('use_smooth', [True] * 15)
me_sphere_006.materials.append(mat_lightbeam)
me_sphere_006.use_remesh_preserve_volume = False
me_sphere_006.use_remesh_preserve_attributes = False
me_sphere_006.use_mirror_vertex_groups = False
me_sphere_006.update()

# ---- curves / text
txt_text = bpy.data.curves.new('Text', 'FONT')
txt_text.dimensions = '2D'
txt_text.body = '\nPrueba 2 '
txt_text.use_path_clamp = True
txt_text.bevel_resolution = 0
txt_text.bevel_depth = 0.04
txt_text.align_x = 'CENTER'
cu_curve = bpy.data.curves.new('Curve', 'CURVE')
cu_curve.dimensions = '3D'
_sp = cu_curve.splines.new('BEZIER'); _sp.bezier_points.add(3)
_sp.bezier_points.foreach_set('co', [-0.03862, -0.2255, 0.0758, 0.1037, 0.2081, 0.07951, 0.1393, 0.6571, 0.1402, 0.3778, 1.091, 0.07344])
_sp.bezier_points.foreach_set('handle_left', [-0.2102, -0.4512, 0.09349, 0.1231, 0.09916, 0.04133, 0.06713, 0.4991, 0.165, 0.3057, 0.8644, 0.08425])
_sp.bezier_points.foreach_set('handle_right', [0.08804, -0.05901, 0.06275, 0.08206, 0.3297, 0.1221, 0.2249, 0.8445, 0.1108, 0.4164, 1.212, 0.06766])
for _p, _l, _r in zip(_sp.bezier_points, ['ALIGNED', 'ALIGNED', 'ALIGNED', 'ALIGNED'], ['ALIGNED', 'ALIGNED', 'ALIGNED', 'ALIGNED']): _p.handle_left_type = _l; _p.handle_right_type = _r
_sp.radius_interpolation = 'EASE'
_sp.order_u = 2
_sp.order_v = 2
cu_curve.use_path = True
cu_curve.use_path_follow = True
cu_curve.use_path_clamp = True
cu_curve.use_deform_bounds = True
cu_curve.use_radius = False
cu_curve.bevel_resolution = 0
cu_curve.eval_time = 0.7806
cu_curve.fill_mode = 'HALF'
cu_curve.twist_mode = 'Z_UP'
arm_birdrig = bpy.data.armatures.new('BirdRig')  # bones are not reproduced
arm_butterflyrig = bpy.data.armatures.new('ButterflyRig')  # bones are not reproduced
arm_chinchillarig = bpy.data.armatures.new('ChinchillaRig')  # bones are not reproduced
arm_rabbitrig = bpy.data.armatures.new('RabbitRig')  # bones are not reproduced

# ---- objects
ob_camera = bpy.data.objects.new('Camera', cam_camera_001)
ob_point = bpy.data.objects.new('Point', light_point)
ob_mainmessage = bpy.data.objects.new('MainMessage', txt_text)
ob_plane = bpy.data.objects.new('Plane', me_plane)
ob_5bird = bpy.data.objects.new('5Bird', None)
ob_pajarito_proxy = bpy.data.objects.new('Pajarito_proxy', arm_birdrig)
ob_4chinchilla = bpy.data.objects.new('4Chinchilla', None)
ob_3rabbit = bpy.data.objects.new('3Rabbit', None)
ob_2chinchilla = bpy.data.objects.new('2Chinchilla', None)
ob_1apple = bpy.data.objects.new('1Apple', None)
ob_apple1 = bpy.data.objects.new('apple1', me_apple1)
ob_0butterfly = bpy.data.objects.new('0Butterfly', None)
ob_0butterflyproxy = bpy.data.objects.new('0ButterflyProxy', arm_butterflyrig)
ob_2chinchillaproxy = bpy.data.objects.new('2ChinchillaProxy', arm_chinchillarig)
ob_3rabbitproxy = bpy.data.objects.new('3RabbitProxy', arm_rabbitrig)
ob_4chinchillaproxy = bpy.data.objects.new('4ChinchillaProxy', arm_chinchillarig)
ob_lamp_001 = bpy.data.objects.new('Lamp.001', light_00_rim)
ob_lamp_002 = bpy.data.objects.new('Lamp.002', light_spot_003)
ob_lamp_003 = bpy.data.objects.new('Lamp.003', light_lamp_002)
ob_lamp_004 = bpy.data.objects.new('Lamp.004', light_lamp_001)
ob_lamp_005 = bpy.data.objects.new('Lamp.005', light_00_rim_005)
ob_lamp_006 = bpy.data.objects.new('Lamp.006', light_spot_004)
ob_lamp_007 = bpy.data.objects.new('Lamp.007', light_lamp_003)
ob_lamp_008 = bpy.data.objects.new('Lamp.008', light_lamp_004)
ob_lamp_009 = bpy.data.objects.new('Lamp.009', light_lamp_005)
ob_lamp_010 = bpy.data.objects.new('Lamp.010', light_lamp_006)
ob_lamp_011 = bpy.data.objects.new('Lamp.011', light_lamp_007)
ob_lamp_012 = bpy.data.objects.new('Lamp.012', light_lamp_008)
ob_lightbeam = bpy.data.objects.new('lightbeam', me_sphere_006)
ob_pos = bpy.data.objects.new('pos', None)
ob_butterflyprueba = bpy.data.objects.new('ButterflyPrueba', None)
ob_chinchillaprueba = bpy.data.objects.new('chinchillaPrueba', None)
ob_chinchillaprueba_002 = bpy.data.objects.new('chinchillaPrueba.002', None)
ob_rabbitprueba = bpy.data.objects.new('RabbitPrueba', None)
ob_pajarito = bpy.data.objects.new('Pajarito', None)
ob_butterflyprueba_001 = bpy.data.objects.new('ButterflyPrueba.001', None)
ob_rabbitprueba_001 = bpy.data.objects.new('RabbitPrueba.001', None)
ob_chinchillaprueba_001 = bpy.data.objects.new('chinchillaPrueba.001', None)
ob_chinchillaprueba_003 = bpy.data.objects.new('chinchillaPrueba.003', None)
ob_0butterflyproxycurve = bpy.data.objects.new('0ButterflyProxyCurve', cu_curve)

# ---- transforms, parenting, visibility, modifiers, constraints
ob_camera.location = (5.749, -16.31, 4.0)
ob_camera.rotation_euler = (1.309, 0.0, 0.0)
ob_camera.lineart.crease_threshold = 0.0
ob_point.location = (5.749, -6.806, 5.0)
ob_point.lineart.crease_threshold = 0.0
ob_mainmessage.location = (5.749, -2.558, 2.5)
ob_mainmessage.rotation_euler = (1.571, 0.0, 0.0)
ob_mainmessage.scale = (0.3, 0.3, 0.3)
ob_mainmessage.lineart.crease_threshold = 0.0
ob_plane.location = (8.0, 2.0, 0.0)
ob_plane.rotation_euler = (1.571, 3.142, 0.0)
ob_plane.scale = (16.0, 9.0, 1.0)
ob_plane.lineart.crease_threshold = 0.0
ob_5bird.location = (8.138, -2.558, 0.0)
ob_5bird.empty_image_offset = (0.0, 0.0)
ob_5bird.lineart.crease_threshold = 0.0
ob_pajarito_proxy.parent = ob_5bird
ob_pajarito_proxy.location = (0.0, 0.0, 0.0)
ob_pajarito_proxy.scale = (0.04, 0.04, 0.04)
ob_pajarito_proxy.lock_rotations_4d = False
ob_pajarito_proxy.empty_display_type = 'ARROWS'
ob_pajarito_proxy.color = (0.0, 0.0, 0.0, 1.0)
ob_pajarito_proxy.display_type = 'WIRE'
ob_pajarito_proxy.show_in_front = True
ob_pajarito_proxy.lineart.crease_threshold = 0.0
ob_4chinchilla.location = (5.204, -5.611, 0.0)
ob_4chinchilla.empty_image_offset = (0.0, 0.0)
ob_4chinchilla.lineart.crease_threshold = 0.0
ob_3rabbit.location = (3.36, -5.721, 0.0)
ob_3rabbit.empty_image_offset = (0.0, 0.0)
ob_3rabbit.lineart.crease_threshold = 0.0
ob_2chinchilla.location = (7.178, -4.846, 0.0)
ob_2chinchilla.empty_image_offset = (0.0, 0.0)
ob_2chinchilla.lineart.crease_threshold = 0.0
ob_1apple.location = (7.33, -2.936, 0.0)
ob_1apple.empty_image_offset = (0.0, 0.0)
ob_1apple.lineart.crease_threshold = 0.0
ob_apple1.parent = ob_1apple
ob_apple1.location = (0.0, 0.0, 0.0)
ob_apple1.scale = (2.0, 2.0, 2.0)
ob_apple1.lock_rotations_4d = False
ob_apple1.empty_display_type = 'ARROWS'
ob_apple1.color = (0.0, 0.0, 0.0, 1.0)
ob_apple1.lineart.crease_threshold = 0.0
_m = ob_apple1.modifiers.new('Subsurf', 'SUBSURF')
_m.uv_smooth = 'PRESERVE_CORNERS'
_m.levels = 2
_m.render_levels = 3
ob_0butterfly.location = (4.799, -5.171, 0.5)
ob_0butterfly.scale = (2.0, 2.0, 2.0)
ob_0butterfly.empty_image_offset = (0.0, 0.0)
ob_0butterfly.lineart.crease_threshold = 0.0
ob_0butterflyproxy.location = (-0.2741, -2.079, 4.025)
ob_0butterflyproxy.lock_rotations_4d = False
ob_0butterflyproxy.empty_display_type = 'ARROWS'
ob_0butterflyproxy.color = (0.0, 0.0, 0.0, 1.0)
ob_0butterflyproxy.lineart.crease_threshold = 0.0
ob_2chinchillaproxy.location = (0.5336, -0.1228, 0.004538)
ob_2chinchillaproxy.lock_rotations_4d = False
ob_2chinchillaproxy.empty_display_type = 'ARROWS'
ob_2chinchillaproxy.color = (0.0, 0.0, 0.0, 1.0)
ob_2chinchillaproxy.display_type = 'WIRE'
ob_2chinchillaproxy.show_wire = True
ob_2chinchillaproxy.show_in_front = True
ob_2chinchillaproxy.lineart.crease_threshold = 0.0
ob_3rabbitproxy.location = (0.6126, -2.385, 0.8572)
ob_3rabbitproxy.rotation_euler = (1.571, -5.96e-08, 5.96e-08)
ob_3rabbitproxy.lock_rotations_4d = False
ob_3rabbitproxy.empty_display_type = 'ARROWS'
ob_3rabbitproxy.color = (0.0, 0.0, 0.0, 1.0)
ob_3rabbitproxy.display_type = 'WIRE'
ob_3rabbitproxy.lineart.crease_threshold = 0.0
ob_4chinchillaproxy.location = (0.5336, -0.1228, 0.004538)
ob_4chinchillaproxy.lock_rotations_4d = False
ob_4chinchillaproxy.empty_display_type = 'ARROWS'
ob_4chinchillaproxy.color = (0.0, 0.0, 0.0, 1.0)
ob_4chinchillaproxy.display_type = 'WIRE'
ob_4chinchillaproxy.show_wire = True
ob_4chinchillaproxy.show_in_front = True
ob_4chinchillaproxy.lineart.crease_threshold = 0.0
ob_lamp_001.location = (-6.759, 4.134, 11.02)
ob_lamp_001.rotation_euler = (-2.477, 3.166, 1.104)
ob_lamp_001.lock_rotations_4d = False
ob_lamp_001.empty_display_type = 'ARROWS'
ob_lamp_001.color = (0.0, 0.0, 0.0, 0.0)
ob_lamp_001.lineart.crease_threshold = 0.0
ob_lamp_002.location = (16.36, 15.42, 146.7)
ob_lamp_002.lock_rotations_4d = False
ob_lamp_002.empty_display_type = 'ARROWS'
ob_lamp_002.color = (0.0, 0.0, 0.0, 0.0)
ob_lamp_002.lineart.crease_threshold = 0.0
ob_lamp_003.location = (6.656, -2.712, 2.125)
ob_lamp_003.rotation_euler = (0.0, -0.0, 2.182)
ob_lamp_003.lock_rotations_4d = False
ob_lamp_003.empty_display_type = 'ARROWS'
ob_lamp_003.color = (0.0, 0.0, 0.0, 1.0)
ob_lamp_003.lineart.crease_threshold = 0.0
ob_lamp_004.location = (1.32, 26.22, 2.125)
ob_lamp_004.lock_rotations_4d = False
ob_lamp_004.empty_display_type = 'ARROWS'
ob_lamp_004.color = (0.0, 0.0, 0.0, 1.0)
ob_lamp_004.lineart.crease_threshold = 0.0
ob_lamp_005.location = (0.2447, -7.874, 11.02)
ob_lamp_005.rotation_euler = (-2.477, 3.166, 3.242)
ob_lamp_005.lock_rotations_4d = False
ob_lamp_005.empty_display_type = 'ARROWS'
ob_lamp_005.color = (0.0, 0.0, 0.0, 0.0)
ob_lamp_005.lineart.crease_threshold = 0.0
ob_lamp_006.location = (-9.85, -18.57, 146.7)
ob_lamp_006.rotation_euler = (0.0, -0.0, 2.182)
ob_lamp_006.lock_rotations_4d = False
ob_lamp_006.empty_display_type = 'ARROWS'
ob_lamp_006.color = (0.0, 0.0, 0.0, 0.0)
ob_lamp_006.lineart.crease_threshold = 0.0
ob_lamp_007.location = (1.205, 17.8, 2.125)
ob_lamp_007.lock_rotations_4d = False
ob_lamp_007.empty_display_type = 'ARROWS'
ob_lamp_007.color = (0.0, 0.0, 0.0, 1.0)
ob_lamp_007.lineart.crease_threshold = 0.0
ob_lamp_008.location = (11.5, 14.97, 2.177)
ob_lamp_008.lock_rotations_4d = False
ob_lamp_008.empty_display_type = 'ARROWS'
ob_lamp_008.color = (0.0, 0.0, 0.0, 1.0)
ob_lamp_008.lineart.crease_threshold = 0.0
ob_lamp_009.location = (-7.164, -5.366, 3.517)
ob_lamp_009.rotation_euler = (0.0, -0.0, 2.182)
ob_lamp_009.lock_rotations_4d = False
ob_lamp_009.empty_display_type = 'ARROWS'
ob_lamp_009.color = (0.0, 0.0, 0.0, 1.0)
ob_lamp_009.lineart.crease_threshold = 0.0
ob_lamp_010.location = (-15.2, -9.287, 2.125)
ob_lamp_010.rotation_euler = (0.0, -0.0, 2.182)
ob_lamp_010.lock_rotations_4d = False
ob_lamp_010.empty_display_type = 'ARROWS'
ob_lamp_010.color = (0.0, 0.0, 0.0, 1.0)
ob_lamp_010.lineart.crease_threshold = 0.0
ob_lamp_011.location = (-12.66, 8.805, 2.819)
ob_lamp_011.rotation_euler = (0.0, -0.0, 2.182)
ob_lamp_011.lock_rotations_4d = False
ob_lamp_011.empty_display_type = 'ARROWS'
ob_lamp_011.color = (0.0, 0.0, 0.0, 1.0)
ob_lamp_011.lineart.crease_threshold = 0.0
ob_lamp_012.location = (-0.2931, -1.938, -2.948)
ob_lamp_012.rotation_euler = (0.0, -0.0, 2.182)
ob_lamp_012.lock_rotations_4d = False
ob_lamp_012.empty_display_type = 'ARROWS'
ob_lamp_012.color = (0.0, 0.0, 0.0, 1.0)
ob_lamp_012.lineart.crease_threshold = 0.0
ob_lightbeam.location = (-3.679, -4.954, 4.609)
ob_lightbeam.rotation_euler = (1.336, -0.2611, 3.168)
ob_lightbeam.scale = (0.3779, 0.3779, 0.3779)
ob_lightbeam.lock_rotations_4d = False
ob_lightbeam.empty_display_type = 'ARROWS'
ob_lightbeam.color = (0.0, 0.0, 0.0, 1.0)
ob_lightbeam.lineart.crease_threshold = 0.0
_m = ob_lightbeam.modifiers.new('Subsurf', 'SUBSURF')
_m.uv_smooth = 'PRESERVE_CORNERS'
_m.quality = 2
_m.levels = 2
_m.show_only_control_edges = False
ob_pos.location = (-2.274, -0.3185, 3.445)
ob_pos.lock_rotations_4d = False
ob_pos.empty_display_type = 'ARROWS'
ob_pos.empty_image_offset = (0.0, 0.0)
ob_pos.color = (0.0, 0.0, 0.0, 1.0)
ob_pos.lineart.crease_threshold = 0.0
ob_butterflyprueba.parent = ob_0butterfly
ob_butterflyprueba.location = (-0.8326, -1.321, 0.516)
ob_butterflyprueba.lock_rotations_4d = False
ob_butterflyprueba.empty_display_type = 'ARROWS'
ob_butterflyprueba.empty_image_offset = (0.0, 0.0)
ob_butterflyprueba.color = (0.0, 0.0, 0.0, 1.0)
ob_butterflyprueba.show_instancer_for_render = False
ob_butterflyprueba.instance_type = 'COLLECTION'
ob_butterflyprueba.lineart.crease_threshold = 0.0
ob_chinchillaprueba.parent = ob_4chinchilla
ob_chinchillaprueba.location = (0.5336, -0.1228, 0.004538)
ob_chinchillaprueba.lock_rotations_4d = False
ob_chinchillaprueba.empty_display_type = 'ARROWS'
ob_chinchillaprueba.empty_image_offset = (0.0, 0.0)
ob_chinchillaprueba.color = (0.0, 0.0, 0.0, 1.0)
ob_chinchillaprueba.show_instancer_for_render = False
ob_chinchillaprueba.instance_type = 'COLLECTION'
ob_chinchillaprueba.lineart.crease_threshold = 0.0
ob_chinchillaprueba_002.location = (0.5336, -0.1228, 0.004538)
ob_chinchillaprueba_002.lock_rotations_4d = False
ob_chinchillaprueba_002.empty_display_type = 'ARROWS'
ob_chinchillaprueba_002.empty_image_offset = (0.0, 0.0)
ob_chinchillaprueba_002.color = (0.0, 0.0, 0.0, 1.0)
ob_chinchillaprueba_002.show_instancer_for_render = False
ob_chinchillaprueba_002.instance_type = 'COLLECTION'
ob_chinchillaprueba_002.lineart.crease_threshold = 0.0
ob_rabbitprueba.parent = ob_3rabbit
ob_rabbitprueba.matrix_parent_inverse = Matrix(((1.0, 0.0, 0.0, -0.6348), (0.0, 1.0, 0.0, 2.158), (0.0, 0.0, 1.0, -0.8051), (0.0, 0.0, 0.0, 1.0)))
ob_rabbitprueba.location = (0.6126, -2.385, 0.8572)
ob_rabbitprueba.lock_rotations_4d = False
ob_rabbitprueba.empty_display_size = 0.01
ob_rabbitprueba.empty_image_offset = (0.0, 0.0)
ob_rabbitprueba.pass_index = 2
ob_rabbitprueba.color = (0.0, 0.0, 0.0, 1.0)
ob_rabbitprueba.show_instancer_for_render = False
ob_rabbitprueba.instance_type = 'COLLECTION'
ob_rabbitprueba.lineart.crease_threshold = 0.0
ob_pajarito.parent = ob_5bird
ob_pajarito.location = (0.0, 0.0, 0.0)
ob_pajarito.lock_rotations_4d = False
ob_pajarito.empty_display_type = 'ARROWS'
ob_pajarito.empty_display_size = 0.01
ob_pajarito.empty_image_offset = (0.0, 0.0)
ob_pajarito.color = (0.0, 0.0, 0.0, 1.0)
ob_pajarito.show_instancer_for_render = False
ob_pajarito.instance_type = 'COLLECTION'
ob_pajarito.lineart.crease_threshold = 0.0
ob_butterflyprueba_001.location = (-0.2741, -2.079, 4.025)
ob_butterflyprueba_001.lock_rotations_4d = False
ob_butterflyprueba_001.empty_display_type = 'ARROWS'
ob_butterflyprueba_001.empty_image_offset = (0.0, 0.0)
ob_butterflyprueba_001.color = (0.0, 0.0, 0.0, 1.0)
ob_butterflyprueba_001.show_instancer_for_render = False
ob_butterflyprueba_001.instance_type = 'COLLECTION'
ob_butterflyprueba_001.lineart.crease_threshold = 0.0
ob_rabbitprueba_001.parent = ob_3rabbit
ob_rabbitprueba_001.matrix_parent_inverse = Matrix(((1.0, 0.0, 0.0, -0.6348), (0.0, 1.0, 0.0, 2.158), (0.0, 0.0, 1.0, -0.8051), (0.0, 0.0, 0.0, 1.0)))
ob_rabbitprueba_001.location = (0.6126, -2.385, 0.8572)
ob_rabbitprueba_001.lock_rotations_4d = False
ob_rabbitprueba_001.empty_display_size = 0.01
ob_rabbitprueba_001.empty_image_offset = (0.0, 0.0)
ob_rabbitprueba_001.pass_index = 2
ob_rabbitprueba_001.color = (0.0, 0.0, 0.0, 1.0)
ob_rabbitprueba_001.show_instancer_for_render = False
ob_rabbitprueba_001.instance_type = 'COLLECTION'
ob_rabbitprueba_001.lineart.crease_threshold = 0.0
ob_chinchillaprueba_001.parent = ob_4chinchilla
ob_chinchillaprueba_001.location = (0.5336, -0.1228, 0.004538)
ob_chinchillaprueba_001.lock_rotations_4d = False
ob_chinchillaprueba_001.empty_display_type = 'ARROWS'
ob_chinchillaprueba_001.empty_image_offset = (0.0, 0.0)
ob_chinchillaprueba_001.color = (0.0, 0.0, 0.0, 1.0)
ob_chinchillaprueba_001.show_instancer_for_render = False
ob_chinchillaprueba_001.instance_type = 'COLLECTION'
ob_chinchillaprueba_001.lineart.crease_threshold = 0.0
ob_chinchillaprueba_003.location = (0.5336, -0.1228, 0.004538)
ob_chinchillaprueba_003.lock_rotations_4d = False
ob_chinchillaprueba_003.empty_display_type = 'ARROWS'
ob_chinchillaprueba_003.empty_image_offset = (0.0, 0.0)
ob_chinchillaprueba_003.color = (0.0, 0.0, 0.0, 1.0)
ob_chinchillaprueba_003.show_instancer_for_render = False
ob_chinchillaprueba_003.instance_type = 'COLLECTION'
ob_chinchillaprueba_003.lineart.crease_threshold = 0.0
ob_0butterflyproxycurve.location = (0.1793, -1.698, 3.566)
ob_0butterflyproxycurve.lock_rotations_4d = False
ob_0butterflyproxycurve.empty_display_type = 'ARROWS'
ob_0butterflyproxycurve.color = (0.0, 0.0, 0.0, 1.0)
ob_0butterflyproxycurve.lineart.crease_threshold = 0.0
ob_butterflyprueba.instance_collection = col_butterfly
ob_chinchillaprueba.instance_collection = col_chinchilla
ob_chinchillaprueba_002.instance_collection = col_chinchilla
ob_rabbitprueba.instance_collection = col_rabbit
ob_pajarito.instance_collection = col_bird
ob_butterflyprueba_001.instance_collection = col_butterfly
ob_rabbitprueba_001.instance_collection = col_rabbit
ob_chinchillaprueba_001.instance_collection = col_chinchilla
ob_chinchillaprueba_003.instance_collection = col_chinchilla

# ---- collection membership
col_collection_1.objects.link(ob_camera)
col_collection_1.objects.link(ob_point)
col_collection_1.objects.link(ob_mainmessage)
col_collection_1.objects.link(ob_plane)
col_collection_1.objects.link(ob_5bird)
col_collection_1.objects.link(ob_pajarito_proxy)
col_collection_1.objects.link(ob_4chinchilla)
col_collection_1.objects.link(ob_3rabbit)
col_collection_1.objects.link(ob_2chinchilla)
col_collection_1.objects.link(ob_1apple)
col_collection_1.objects.link(ob_apple1)
col_collection_1.objects.link(ob_0butterfly)
col_collection_1.objects.link(ob_0butterflyproxy)
col_collection_1.objects.link(ob_2chinchillaproxy)
col_collection_1.objects.link(ob_3rabbitproxy)
col_collection_1.objects.link(ob_4chinchillaproxy)
col_collection_1.objects.link(ob_lamp_001)
col_collection_1.objects.link(ob_lamp_002)
col_collection_1.objects.link(ob_lamp_003)
col_collection_1.objects.link(ob_lamp_004)
col_collection_1.objects.link(ob_lamp_005)
col_collection_1.objects.link(ob_lamp_006)
col_collection_1.objects.link(ob_lamp_007)
col_collection_1.objects.link(ob_lamp_008)
col_collection_1.objects.link(ob_lamp_009)
col_collection_1.objects.link(ob_lamp_010)
col_collection_1.objects.link(ob_lamp_011)
col_collection_1.objects.link(ob_lamp_012)
col_collection_1.objects.link(ob_lightbeam)
col_collection_1.objects.link(ob_pos)
col_collection_1.objects.link(ob_butterflyprueba)
col_collection_1.objects.link(ob_chinchillaprueba)
col_collection_1.objects.link(ob_chinchillaprueba_002)
col_collection_1.objects.link(ob_rabbitprueba)
col_collection_1.objects.link(ob_pajarito)
col_collection_3.objects.link(ob_butterflyprueba_001)
col_collection_3.objects.link(ob_rabbitprueba_001)
col_collection_4.objects.link(ob_chinchillaprueba_001)
col_collection_4.objects.link(ob_chinchillaprueba_003)
col_collection_13.objects.link(ob_0butterflyproxycurve)

# ---- scene / render settings (as saved in the file)
scene.camera = ob_camera
scene.frame_start = 1; scene.frame_end = 120; scene.frame_set(1)
scene.render.engine = 'BLENDER_EEVEE_NEXT'
scene.render.image_settings.file_format = 'FFMPEG'
scene.render.image_settings.color_mode = 'RGB'
scene.render.image_settings.compression = 90
scene.render.resolution_percentage = 50
scene.render.dither_intensity = 0.0
scene.render.bake_margin = 2
scene.render.bake_bias = 0.0
scene.cycles.use_denoising = False
scene.cycles.samples = 10
scene.cycles.sampling_pattern = 'TABULATED_SOBOL'
scene.cycles.light_sampling_threshold = 0.0
scene.cycles.use_adaptive_sampling = False
scene.cycles.use_light_tree = False
scene.cycles.blur_glossy = 0.0
scene.cycles.volume_bounces = 1
scene.cycles.pixel_filter_type = 'GAUSSIAN'
scene.cycles.sample_clamp_indirect = 0.0
scene.view_settings.view_transform = 'Standard'
bpy.context.view_layer.update()
